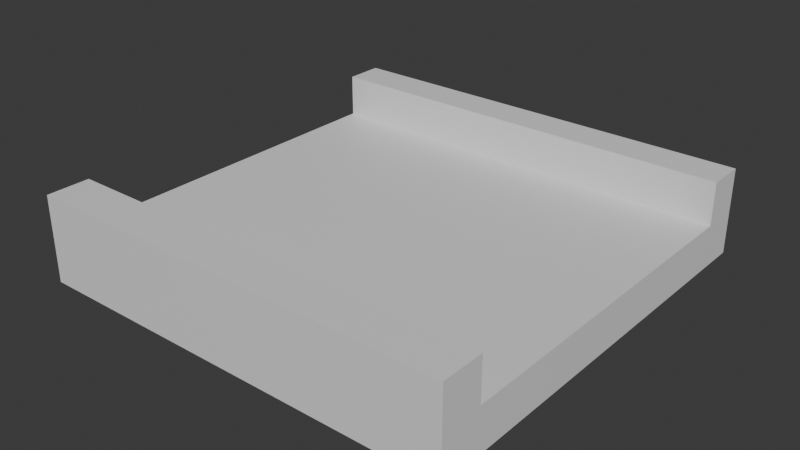 # Source: TrackStraight.blend  (saved by Blender 4.2.66; exported with 4.5.12 LTS)
import bpy
from mathutils import Matrix  # noqa: F401  (used for matrix-valued properties, if any)

bpy.ops.wm.read_factory_settings(use_empty=True)
scene = bpy.context.scene
scene.name = 'Scene'

# ---- collections
col_collection = bpy.data.collections.new('Collection'); scene.collection.children.link(col_collection)

# ---- materials (node trees are filled in below, after node groups)
mat_material = bpy.data.materials.new('Material')
mat_material.alpha_threshold = 0.0
mat_material.use_transparent_shadow = False
mat_material.roughness = 0.5
mat_material.line_color = (0.0, 0.0, 0.0, 1.0)

# ---- material node trees
mat_material.use_nodes = True; mat_material.node_tree.nodes.clear()
_N = mat_material.node_tree.nodes; _L = mat_material.node_tree.links
n0 = _N.new('ShaderNodeOutputMaterial'); n0.name = 'Material Output'; n0.location = (300, 300)
n1 = _N.new('ShaderNodeBsdfPrincipled'); n1.name = 'Principled BSDF'; n1.location = (10, 300)
n1.inputs[3].default_value = 1.45
_L.new(n1.outputs[0], n0.inputs[0])
n0.is_active_output = True

# ---- world
world_world = bpy.data.worlds.new('World'); scene.world = world_world
world_world.use_nodes = True; world_world.node_tree.nodes.clear()
_N = world_world.node_tree.nodes; _L = world_world.node_tree.links
n0 = _N.new('ShaderNodeOutputWorld'); n0.name = 'World Output'; n0.location = (300, 300)
n1 = _N.new('ShaderNodeBackground'); n1.name = 'Background'; n1.location = (10, 300)
n1.inputs[0].default_value = (0.05088, 0.05088, 0.05088, 1.0)
_L.new(n1.outputs[0], n0.inputs[0])
n0.is_active_output = True
world_world.color = (0.05088, 0.05088, 0.05088)
world_world.use_sun_shadow = False
world_world.sun_shadow_jitter_overblur = 0.0

# ---- meshes
me_cube = bpy.data.meshes.new('Cube')
me_cube.from_pydata([(1.0, 1.0, -1.0), (1.0, -1.0, -1.0), (-1.0, 1.0, -1.0), (-1.0, -1.0, -1.0), (-1.0, -0.8, -1.0), (1.0, -0.8, -1.0), (1.0, 0.82, -1.0), (-1.0, 0.82, -1.0), (1.0, -1.0, 1.0), (-1.0, -1.0, 1.0), (1.0, -0.8, 1.0), (-1.0, 0.82, 1.0), (-1.0, 1.0, 1.0), (1.0, 1.0, 1.0), (-1.0, -0.8, 1.0), (1.0, 0.82, 1.0), (1.0, -1.0, 3.0), (-1.0, -1.0, 3.0), (1.0, -0.8, 3.0), (-1.0, 0.82, 3.0), (-1.0, 1.0, 3.0), (1.0, 1.0, 3.0), (-1.0, -0.8, 3.0), (1.0, 0.82, 3.0)], [], [(1, 8, 9, 3), (7, 11, 12, 2), (4, 5, 1, 3), (5, 10, 8, 1), (2, 12, 13, 0), (6, 15, 10, 5), (7, 6, 5, 4), (3, 9, 14, 4), (15, 11, 14, 10), (2, 0, 6, 7), (0, 13, 15, 6), (4, 14, 11, 7), (13, 12, 20, 21), (10, 14, 22, 18), (18, 22, 17, 16), (21, 20, 19, 23), (8, 10, 18, 16), (15, 13, 21, 23), (14, 9, 17, 22), (12, 11, 19, 20), (9, 8, 16, 17), (11, 15, 23, 19)])
_uv = me_cube.uv_layers.new(name='UVMap')
_uv.uv.foreach_set('vector', [0.375, 0.75, 0.625, 0.75, 0.625, 1.0, 0.375, 1.0, 0.375, 0.2275, 0.625, 0.2275, 0.625, 0.25, 0.375, 0.25, 0.125, 0.725, 0.375, 0.725, 0.375, 0.75, 0.125, 0.75, 0.375, 0.725, 0.625, 0.725, 0.625, 0.75, 0.375, 0.75, 0.375, 0.25, 0.625, 0.25, 0.625, 0.5, 0.375, 0.5, 0.375, 0.5225, 0.625, 0.5225, 0.625, 0.725, 0.375, 0.725, 0.125, 0.5225, 0.375, 0.5225, 0.375, 0.725, 0.125, 0.725, 0.375, 0.0, 0.625, 0.0, 0.625, 0.025, 0.375, 0.025, 0.625, 0.5225, 0.875, 0.5225, 0.875, 0.725, 0.625, 0.725, 0.125, 0.5, 0.375, 0.5, 0.375, 0.5225, 0.125, 0.5225, 0.375, 0.5, 0.625, 0.5, 0.625, 0.5225, 0.375, 0.5225, 0.375, 0.025, 0.625, 0.025, 0.625, 0.2275, 0.375, 0.2275, 0.625, 0.5, 0.625, 0.25, 0.625, 0.25, 0.625, 0.5, 0.625, 0.725, 0.875, 0.725, 0.875, 0.725, 0.625, 0.725, 0.625, 0.725, 0.875, 0.725, 0.875, 0.75, 0.625, 0.75, 0.625, 0.5, 0.875, 0.5, 0.875, 0.5225, 0.625, 0.5225, 0.625, 0.75, 0.625, 0.725, 0.625, 0.725, 0.625, 0.75, 0.625, 0.5225, 0.625, 0.5, 0.625, 0.5, 0.625, 0.5225, 0.625, 0.025, 0.625, 0.0, 0.625, 0.0, 0.625, 0.025, 0.625, 0.25, 0.625, 0.2275, 0.625, 0.2275, 0.625, 0.25, 0.625, 1.0, 0.625, 0.75, 0.625, 0.75, 0.625, 1.0, 0.875, 0.5225, 0.625, 0.5225, 0.625, 0.5225, 0.875, 0.5225])
me_cube.materials.append(mat_material)
me_cube.use_mirror_vertex_groups = False
me_cube.update()

# ---- objects
ob_cube___col = bpy.data.objects.new('Cube - col', me_cube)

# ---- transforms, parenting, visibility, modifiers, constraints
ob_cube___col.location = (0.0, 0.0, 0.1)
ob_cube___col.scale = (1.0, 1.0, 0.1)
ob_cube___col.lock_rotations_4d = False
ob_cube___col.empty_display_type = 'ARROWS'
ob_cube___col.lineart.crease_threshold = 0.0

# ---- collection membership
col_collection.objects.link(ob_cube___col)

# ---- scene / render settings (as saved in the file)
scene.frame_start = 1; scene.frame_end = 250; scene.frame_set(1)
scene.render.engine = 'BLENDER_EEVEE_NEXT'
scene.cycles.sampling_pattern = 'TABULATED_SOBOL'
scene.eevee.ray_tracing_options.trace_max_roughness = 0.0
bpy.context.view_layer.update()

# ---- added for rendering (the .blend has no active camera and no usable light): camera, sun
cam_auto = bpy.data.cameras.new('AutoCamera')
cam_auto.lens = 50.0
cam_auto.sensor_width = 36.0
cam_auto.clip_end = 1000.0
ob_auto_camera = bpy.data.objects.new('AutoCamera', cam_auto)
scene.collection.objects.link(ob_auto_camera)
ob_auto_camera.location = (2.64297, -3.17156, 2.31438)
ob_auto_camera.rotation_euler = (1.09748, -7.21219e-08, 0.694738)
scene.camera = ob_auto_camera
light_auto_sun = bpy.data.lights.new('AutoSun', 'SUN')
light_auto_sun.energy = 3.0
light_auto_sun.angle = 0.0523599
ob_auto_sun = bpy.data.objects.new('AutoSun', light_auto_sun)
scene.collection.objects.link(ob_auto_sun)
ob_auto_sun.rotation_euler = (0.872665, 0.174533, 0.523599)
bpy.context.view_layer.update()
